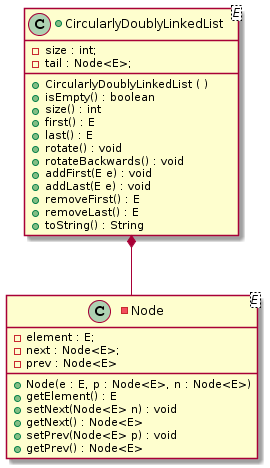

The diagram above was rendered by PlantUML. Its source (embedded in the PNG):
@startuml
-class Node <E>  {

        -element : E;

        -next : Node<E>;

        -prev : Node<E>
        +Node(e : E, p : Node<E>, n : Node<E>) 

        +getElement() : E 
        
        +setNext(Node<E> n) : void
        
        +getNext() : Node<E> 
        
        +setPrev(Node<E> p) : void

        +getPrev() : Node<E>
}

+class CircularlyDoublyLinkedList<E>  {

    -size : int;
    -tail : Node<E>;

    +CircularlyDoublyLinkedList ( ) 

    +isEmpty() : boolean

    +size() : int

    +first() : E

    +last() : E 
    
    +rotate() : void  

    +rotateBackwards() : void

    +addFirst(E e) : void 

    +addLast(E e) : void 

    +removeFirst() : E 

    +removeLast() : E

    +toString() : String
}

CircularlyDoublyLinkedList *--  Node
@enduml